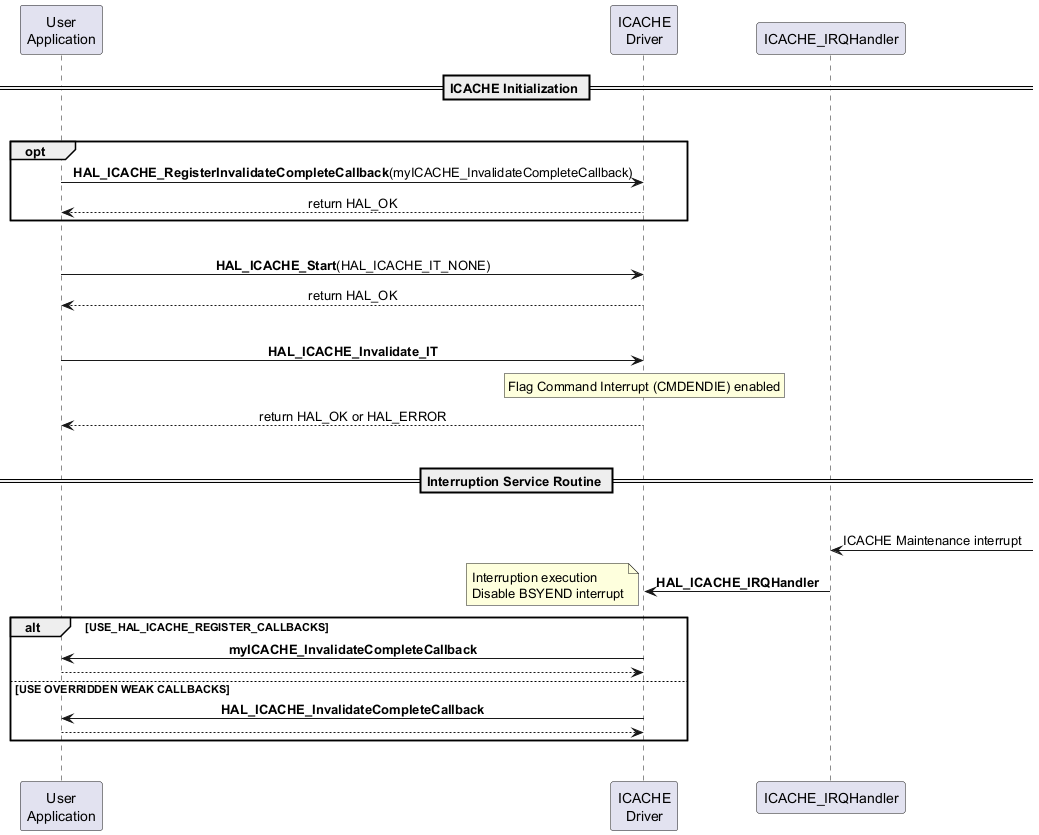

The diagram above was rendered by PlantUML. Its source (embedded in the PNG):
@startuml
participant "User\nApplication" as UA
participant "ICACHE\nDriver" as ID
participant "ICACHE_IRQHandler" as IRQ

skinparam sequenceMessageAlign center

== ICACHE Initialization ==
|||
opt
    UA -> ID: **HAL_ICACHE_RegisterInvalidateCompleteCallback**(myICACHE_InvalidateCompleteCallback)
    ID --> UA : return HAL_OK
end
|||
UA->ID : **HAL_ICACHE_Start**(HAL_ICACHE_IT_NONE)
ID --> UA : return HAL_OK
|||
UA -> ID : **HAL_ICACHE_Invalidate_IT**
rnote over ID
Flag Command Interrupt (CMDENDIE) enabled
endrnote
ID --> UA : return HAL_OK or HAL_ERROR
|||
== Interruption Service Routine ==
|||
IRQ <- : ICACHE Maintenance interrupt
IRQ -> ID : **HAL_ICACHE_IRQHandler**
note left : Interruption execution\nDisable BSYEND interrupt
alt USE_HAL_ICACHE_REGISTER_CALLBACKS
    ID -> UA : **myICACHE_InvalidateCompleteCallback**
    ID <-- UA
else USE OVERRIDDEN WEAK CALLBACKS
    ID -> UA : **HAL_ICACHE_InvalidateCompleteCallback**
    ID <-- UA
end
|||
@enduml